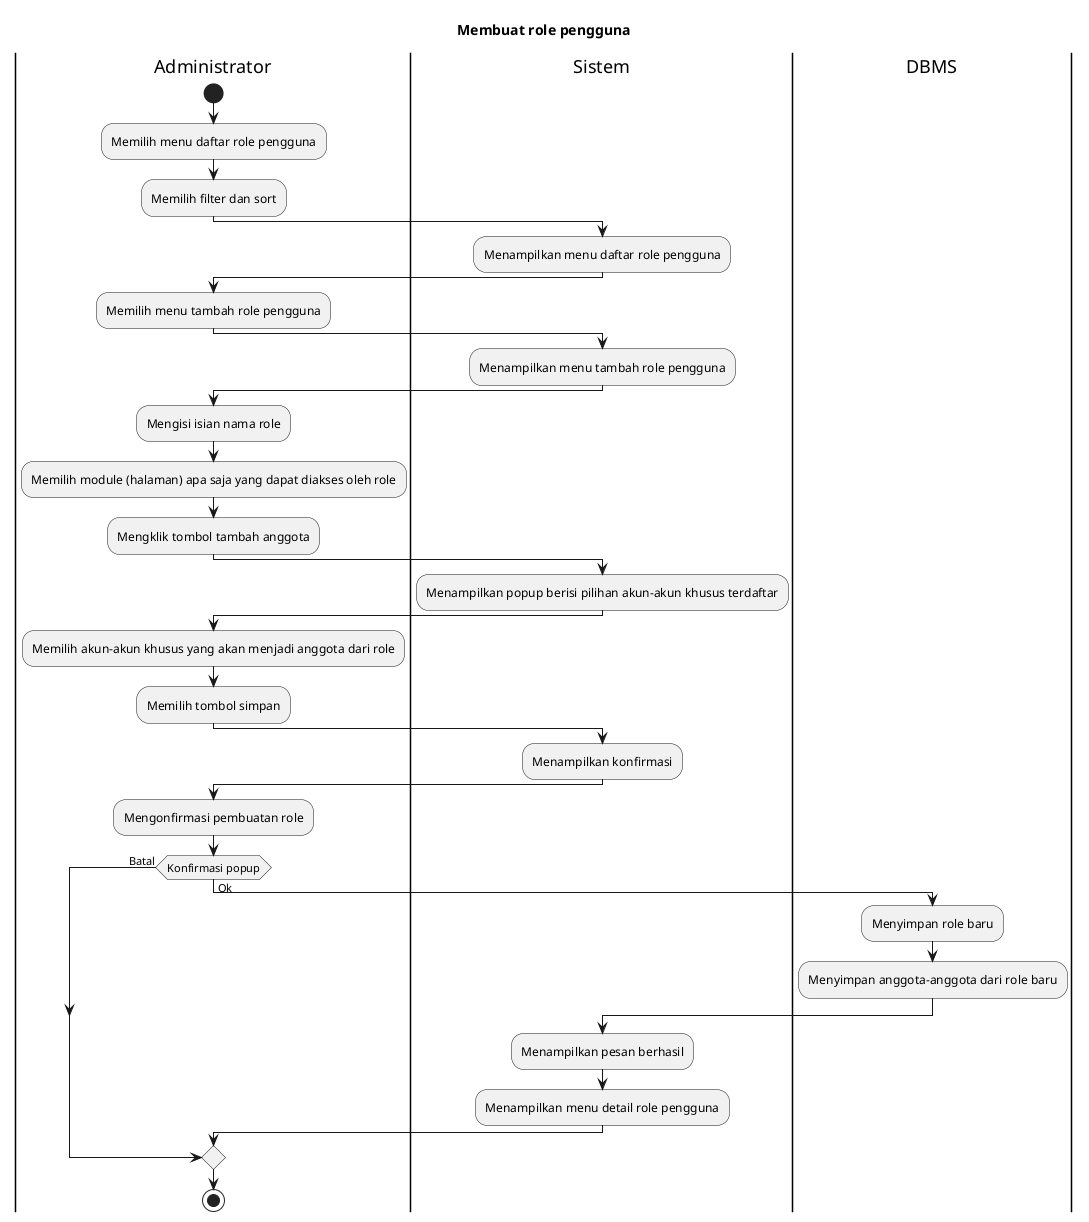

The diagram above was rendered by PlantUML. Its source (embedded in the PNG):
@startuml
title Membuat role pengguna

|Administrator|
start
:Memilih menu daftar role pengguna;
:Memilih filter dan sort;

|Sistem|
:Menampilkan menu daftar role pengguna;

|Administrator|
:Memilih menu tambah role pengguna;

|Sistem|
:Menampilkan menu tambah role pengguna;

|Administrator|
:Mengisi isian nama role;
:Memilih module (halaman) apa saja yang dapat diakses oleh role;
:Mengklik tombol tambah anggota;

|Sistem|
:Menampilkan popup berisi pilihan akun-akun khusus terdaftar;

|Administrator|
:Memilih akun-akun khusus yang akan menjadi anggota dari role;
:Memilih tombol simpan;

|Sistem|
:Menampilkan konfirmasi;

|Administrator|
:Mengonfirmasi pembuatan role;

if (Konfirmasi popup) then (Batal)
else (Ok)
  |DBMS|
  :Menyimpan role baru;
  :Menyimpan anggota-anggota dari role baru;

  |Sistem|
  :Menampilkan pesan berhasil;
  :Menampilkan menu detail role pengguna;
endif

|Administrator|
stop
@enduml